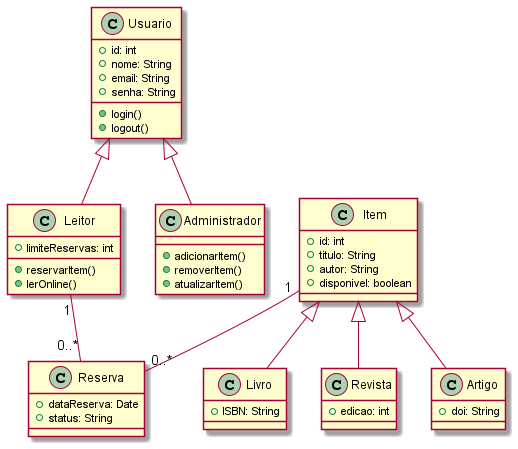

The diagram above was rendered by PlantUML. Its source (embedded in the PNG):
@startuml ClassDiagram
class Usuario {
  + id: int
  + nome: String
  + email: String
  + senha: String
  + login()
  + logout()
}

class Leitor {
  + limiteReservas: int
  + reservarItem()
  + lerOnline()
}

class Administrador {
  + adicionarItem()
  + removerItem()
  + atualizarItem()
}

class Item {
  + id: int
  + titulo: String
  + autor: String
  + disponivel: boolean
}

class Livro {
  + ISBN: String
}

class Revista {
  + edicao: int
}

class Artigo {
  + doi: String
}

class Reserva {
  + dataReserva: Date
  + status: String
}

Usuario <|-- Leitor
Usuario <|-- Administrador
Item <|-- Livro
Item <|-- Revista
Item <|-- Artigo
Leitor "1" -- "0..*" Reserva
Item "1" -- "0..*" Reserva
@enduml